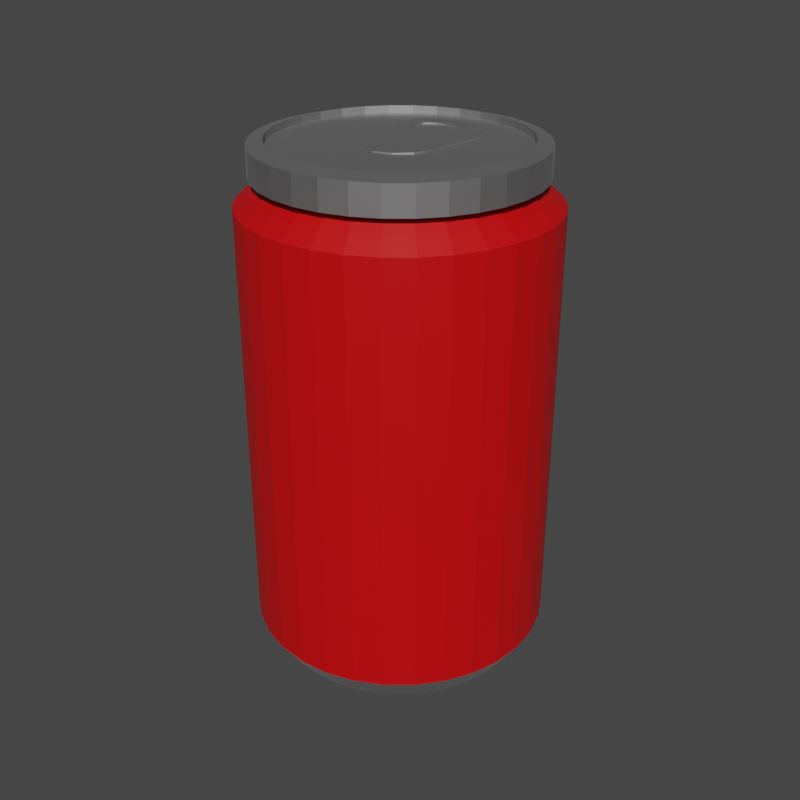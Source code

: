 # Source: can.blend  (saved by Blender 3.3.6; exported with 4.5.12 LTS)
import bpy
from mathutils import Matrix  # noqa: F401  (used for matrix-valued properties, if any)

bpy.ops.wm.read_factory_settings(use_empty=True)
scene = bpy.context.scene
scene.name = 'Scene'

# ---- collections
col_collection = bpy.data.collections.new('Collection'); scene.collection.children.link(col_collection)

# ---- materials (node trees are filled in below, after node groups)
mat_material_001 = bpy.data.materials.new('Material.001')
mat_man = bpy.data.materials.new('man')

# ---- material node trees
mat_material_001.use_nodes = True; mat_material_001.node_tree.nodes.clear()
_N = mat_material_001.node_tree.nodes; _L = mat_material_001.node_tree.links
n0 = _N.new('ShaderNodeOutputMaterial'); n0.name = 'Material Output'; n0.location = (300, 300)
n1 = _N.new('ShaderNodeBsdfPrincipled'); n1.name = 'Principled BSDF'; n1.location = (-75, 291)
n1.distribution = 'GGX'
n1.subsurface_method = 'RANDOM_WALK_SKIN'
n1.inputs[0].default_value = (0.4312, 0.4312, 0.4312, 1.0)
n1.inputs[1].default_value = 0.9909
n1.inputs[2].default_value = 0.5996
n1.inputs[3].default_value = 1.45
n1.inputs[27].default_value = (0.0, 0.0, 0.0, 1.0)
n1.inputs[28].default_value = 1.0
_L.new(n1.outputs[0], n0.inputs[0])
n0.is_active_output = True
mat_man.use_nodes = True; mat_man.node_tree.nodes.clear()
_N = mat_man.node_tree.nodes; _L = mat_man.node_tree.links
n0 = _N.new('ShaderNodeBsdfPrincipled'); n0.name = 'Principled BSDF'; n0.location = (10, 300)
n0.distribution = 'GGX'
n0.subsurface_method = 'RANDOM_WALK_SKIN'
n0.inputs[0].default_value = (0.6152, 0.0, 0.001943, 1.0)
n0.inputs[3].default_value = 1.45
n0.inputs[27].default_value = (0.0, 0.0, 0.0, 1.0)
n0.inputs[28].default_value = 1.0
n1 = _N.new('ShaderNodeOutputMaterial'); n1.name = 'Material Output'; n1.location = (300, 300)
_L.new(n0.outputs[0], n1.inputs[0])
n1.is_active_output = True

# ---- world
world_world = bpy.data.worlds.new('World'); scene.world = world_world
world_world.use_nodes = True; world_world.node_tree.nodes.clear()
_N = world_world.node_tree.nodes; _L = world_world.node_tree.links
n0 = _N.new('ShaderNodeOutputWorld'); n0.name = 'World Output'; n0.location = (300, 300)
n1 = _N.new('ShaderNodeBackground'); n1.name = 'Background'; n1.location = (10, 300)
n1.inputs[0].default_value = (0.05088, 0.05088, 0.05088, 1.0)
_L.new(n1.outputs[0], n0.inputs[0])
n0.is_active_output = True
world_world.color = (0.05088, 0.05088, 0.05088)
world_world.use_sun_shadow = False
world_world.sun_shadow_jitter_overblur = 0.0

# ---- meshes
me_circle = bpy.data.meshes.new('Circle')
me_circle.from_pydata([(-2.009e-10, 0.9658, 0.4948), (-0.1884, 0.9472, 0.4948), (-0.3696, 0.8923, 0.4948), (-0.5366, 0.803, 0.4948), (-0.6829, 0.6829, 0.4948), (-0.803, 0.5366, 0.4948), (-0.8923, 0.3696, 0.4948), (-0.9472, 0.1884, 0.4948), (-0.9658, 4.382e-10, 0.4948), (-0.9472, -0.1884, 0.4948), (-0.8923, -0.3696, 0.4948), (-0.803, -0.5366, 0.4948), (-0.6829, -0.6829, 0.4948), (-0.5366, -0.803, 0.4948), (-0.3696, -0.8923, 0.4948), (-0.1884, -0.9472, 0.4948), (-2.009e-10, -0.9658, 0.4948), (0.1884, -0.9472, 0.4948), (0.3696, -0.8923, 0.4948), (0.5366, -0.803, 0.4948), (0.6829, -0.6829, 0.4948), (0.803, -0.5366, 0.4948), (0.8923, -0.3696, 0.4948), (0.9472, -0.1884, 0.4948), (0.9658, 4.382e-10, 0.4948), (0.9472, 0.1884, 0.4948), (0.8923, 0.3696, 0.4948), (0.803, 0.5366, 0.4948), (0.6829, 0.6829, 0.4948), (0.5366, 0.803, 0.4948), (0.3696, 0.8923, 0.4948), (0.1884, 0.9472, 0.4948), (7.31e-10, 1.124, 0.7243), (-0.2194, 1.103, 0.7243), (-0.4303, 1.039, 0.7243), (-0.6247, 0.9349, 0.7243), (-0.7951, 0.7951, 0.7243), (-0.9349, 0.6247, 0.7243), (-1.039, 0.4303, 0.7243), (-1.103, 0.2194, 0.7243), (-1.124, -1.595e-09, 0.7243), (-1.103, -0.2194, 0.7243), (-1.039, -0.4303, 0.7243), (-0.9349, -0.6247, 0.7243), (-0.7951, -0.7951, 0.7243), (-0.6247, -0.9349, 0.7243), (-0.4303, -1.039, 0.7243), (-0.2194, -1.103, 0.7243), (7.31e-10, -1.124, 0.7243), (0.2194, -1.103, 0.7243), (0.4303, -1.039, 0.7243), (0.6247, -0.9349, 0.7243), (0.7951, -0.7951, 0.7243), (0.9349, -0.6247, 0.7243), (1.039, -0.4303, 0.7243), (1.103, -0.2194, 0.7243), (1.124, -1.595e-09, 0.7243), (1.103, 0.2194, 0.7243), (1.039, 0.4303, 0.7243), (0.9349, 0.6247, 0.7243), (0.7951, 0.7951, 0.7243), (0.6247, 0.9349, 0.7243), (0.4303, 1.039, 0.7243), (0.2194, 1.103, 0.7243), (7.31e-10, 1.124, 3.947), (-0.2194, 1.103, 3.947), (-0.4303, 1.039, 3.947), (-0.6247, 0.9349, 3.947), (-0.7951, 0.7951, 3.947), (-0.9349, 0.6247, 3.947), (-1.039, 0.4303, 3.947), (-1.103, 0.2194, 3.947), (-1.124, -1.595e-09, 3.947), (-1.103, -0.2194, 3.947), (-1.039, -0.4303, 3.947), (-0.9349, -0.6247, 3.947), (-0.7951, -0.7951, 3.947), (-0.6247, -0.9349, 3.947), (-0.4303, -1.039, 3.947), (-0.2194, -1.103, 3.947), (7.31e-10, -1.124, 3.947), (0.2194, -1.103, 3.947), (0.4303, -1.039, 3.947), (0.6247, -0.9349, 3.947), (0.7951, -0.7951, 3.947), (0.9349, -0.6247, 3.947), (1.039, -0.4303, 3.947), (1.103, -0.2194, 3.947), (1.124, -1.595e-09, 3.947), (1.103, 0.2194, 3.947), (1.039, 0.4303, 3.947), (0.9349, 0.6247, 3.947), (0.7951, 0.7951, 3.947), (0.6247, 0.9349, 3.947), (0.4303, 1.039, 3.947), (0.2194, 1.103, 3.947), (1.472e-09, 0.9003, 4.147), (-0.1756, 0.883, 4.147), (-0.3445, 0.8317, 4.147), (-0.5002, 0.7485, 4.147), (-0.6366, 0.6366, 4.147), (-0.7485, 0.5002, 4.147), (-0.8317, 0.3445, 4.147), (-0.883, 0.1756, 4.147), (-0.9003, -1.172e-09, 4.147), (-0.883, -0.1756, 4.147), (-0.8317, -0.3445, 4.147), (-0.7485, -0.5002, 4.147), (-0.6366, -0.6366, 4.147), (-0.5002, -0.7485, 4.147), (-0.3445, -0.8317, 4.147), (-0.1756, -0.883, 4.147), (1.472e-09, -0.9003, 4.147), (0.1756, -0.883, 4.147), (0.3445, -0.8317, 4.147), (0.5002, -0.7485, 4.147), (0.6366, -0.6366, 4.147), (0.7485, -0.5002, 4.147), (0.8317, -0.3445, 4.147), (0.883, -0.1756, 4.147), (0.9003, -1.172e-09, 4.147), (0.883, 0.1756, 4.147), (0.8317, 0.3445, 4.147), (0.7485, 0.5002, 4.147), (0.6366, 0.6366, 4.147), (0.5002, 0.7485, 4.147), (0.3445, 0.8317, 4.147), (0.1756, 0.883, 4.147), (1.633e-09, 1.014, 4.147), (-0.1979, 0.9947, 4.147), (-0.3881, 0.937, 4.147), (-0.5634, 0.8433, 4.147), (-0.7171, 0.7171, 4.147), (-0.8433, 0.5634, 4.147), (-0.937, 0.3881, 4.147), (-0.9947, 0.1979, 4.147), (-1.014, -2.217e-09, 4.147), (-0.9947, -0.1979, 4.147), (-0.937, -0.3881, 4.147), (-0.8433, -0.5634, 4.147), (-0.7171, -0.7171, 4.147), (-0.5634, -0.8433, 4.147), (-0.3881, -0.937, 4.147), (-0.1979, -0.9947, 4.147), (1.633e-09, -1.014, 4.147), (0.1979, -0.9947, 4.147), (0.3881, -0.937, 4.147), (0.5634, -0.8433, 4.147), (0.7171, -0.7171, 4.147), (0.8433, -0.5634, 4.147), (0.937, -0.3881, 4.147), (0.9947, -0.1979, 4.147), (1.014, -2.217e-09, 4.147), (0.9947, 0.1979, 4.147), (0.937, 0.3881, 4.147), (0.8433, 0.5634, 4.147), (0.7171, 0.7171, 4.147), (0.5634, 0.8433, 4.147), (0.3881, 0.937, 4.147), (0.1979, 0.9947, 4.147), (2.368e-09, 0.8998, 4.388), (-0.1755, 0.8825, 4.388), (-0.3443, 0.8313, 4.388), (-0.4999, 0.7481, 4.388), (-0.6362, 0.6362, 4.388), (-0.7481, 0.4999, 4.388), (-0.8313, 0.3443, 4.388), (-0.8825, 0.1755, 4.388), (-0.8998, 1.209e-09, 4.388), (-0.8825, -0.1755, 4.388), (-0.8313, -0.3443, 4.388), (-0.7481, -0.4999, 4.388), (-0.6362, -0.6362, 4.388), (-0.4999, -0.7481, 4.388), (-0.3443, -0.8313, 4.388), (-0.1755, -0.8825, 4.388), (2.368e-09, -0.8998, 4.388), (0.1755, -0.8825, 4.388), (0.3443, -0.8313, 4.388), (0.4999, -0.7481, 4.388), (0.6362, -0.6362, 4.388), (0.7481, -0.4999, 4.388), (0.8313, -0.3443, 4.388), (0.8825, -0.1755, 4.388), (0.8998, 1.209e-09, 4.388), (0.8825, 0.1755, 4.388), (0.8313, 0.3443, 4.388), (0.7481, 0.4999, 4.388), (0.6362, 0.6362, 4.388), (0.4999, 0.7481, 4.388), (0.3443, 0.8313, 4.388), (0.1755, 0.8825, 4.388), (-0.1979, 0.9947, 4.359), (1.633e-09, 1.014, 4.359), (-0.3881, 0.937, 4.359), (-0.5634, 0.8433, 4.359), (-0.7171, 0.7171, 4.359), (-0.8433, 0.5634, 4.359), (-0.937, 0.3881, 4.359), (-0.9947, 0.1979, 4.359), (-1.014, -2.217e-09, 4.359), (-0.9947, -0.1979, 4.359), (-0.937, -0.3881, 4.359), (-0.8433, -0.5634, 4.359), (-0.7171, -0.7171, 4.359), (-0.5634, -0.8433, 4.359), (-0.3881, -0.937, 4.359), (-0.1979, -0.9947, 4.359), (1.633e-09, -1.014, 4.359), (0.1979, -0.9947, 4.359), (0.3881, -0.937, 4.359), (0.5634, -0.8433, 4.359), (0.7171, -0.7171, 4.359), (0.8433, -0.5634, 4.359), (0.937, -0.3881, 4.359), (0.9947, -0.1979, 4.359), (1.014, -2.217e-09, 4.359), (0.9947, 0.1979, 4.359), (0.937, 0.3881, 4.359), (0.8433, 0.5634, 4.359), (0.7171, 0.7171, 4.359), (0.5634, 0.8433, 4.359), (0.3881, 0.937, 4.359), (0.1979, 0.9947, 4.359), (-0.07442, 0.6472, 4.333), (0.0, 0.6545, 4.333), (-0.146, 0.6255, 4.333), (-0.2119, 0.5903, 4.333), (-0.2634, 0.5428, 4.333), (-0.2899, 0.485, 4.333), (-0.2936, 0.4191, 4.333), (-0.2922, 0.3475, 4.333), (-0.2891, 0.2731, 4.333), (-0.2838, 0.1986, 4.333), (-0.281, 0.1271, 4.333), (-0.2773, 0.06112, 4.333), (-0.2746, 0.003315, 4.333), (-0.2674, -0.06639, 4.333), (-0.239, -0.1462, 4.333), (-0.1303, -0.2397, 4.333), (0.0, -0.2786, 4.333), (0.1303, -0.2397, 4.333), (0.239, -0.1462, 4.333), (0.2674, -0.06639, 4.333), (0.2746, 0.003315, 4.333), (0.2773, 0.06112, 4.333), (0.281, 0.1271, 4.333), (0.2838, 0.1986, 4.333), (0.2891, 0.2731, 4.333), (0.2922, 0.3475, 4.333), (0.2936, 0.4191, 4.333), (0.2899, 0.485, 4.333), (0.2634, 0.5428, 4.333), (0.2119, 0.5903, 4.333), (0.146, 0.6255, 4.333), (0.07442, 0.6472, 4.333), (-0.1755, 0.8825, 4.335), (1.407e-08, 0.8998, 4.335), (-0.3443, 0.8313, 4.335), (-0.4999, 0.7481, 4.335), (-0.6362, 0.6362, 4.335), (-0.7481, 0.4999, 4.335), (-0.8313, 0.3443, 4.335), (-0.8825, 0.1755, 4.335), (-0.8998, 1.209e-09, 4.335), (-0.8825, -0.1755, 4.335), (-0.8313, -0.3443, 4.335), (-0.7481, -0.4999, 4.335), (-0.6362, -0.6362, 4.335), (-0.4999, -0.7481, 4.335), (-0.3443, -0.8313, 4.335), (-0.1755, -0.8825, 4.335), (1.407e-08, -0.8998, 4.335), (0.1755, -0.8825, 4.335), (0.3443, -0.8313, 4.335), (0.4999, -0.7481, 4.335), (0.6362, -0.6362, 4.335), (0.7481, -0.4999, 4.335), (0.8313, -0.3443, 4.335), (0.8825, -0.1755, 4.335), (0.8998, 1.209e-09, 4.335), (0.8825, 0.1755, 4.335), (0.8313, 0.3443, 4.335), (0.7481, 0.4999, 4.335), (0.6362, 0.6362, 4.335), (0.4999, 0.7481, 4.335), (0.3443, 0.8313, 4.335), (0.1755, 0.8825, 4.335), (-0.05255, 0.5461, 4.36), (0.0, 0.5479, 4.36), (-0.1031, 0.5338, 4.36), (-0.1468, 0.5131, 4.36), (-0.1713, 0.4968, 4.359), (-0.1797, 0.4905, 4.359), (-0.1919, 0.475, 4.359), (-0.1983, 0.4274, 4.357), (-0.1952, 0.4117, 4.357), (-0.19, 0.3954, 4.357), (-0.1872, 0.3795, 4.356), (-0.1834, 0.3652, 4.356), (-0.1809, 0.3531, 4.356), (-0.1754, 0.3414, 4.355), (-0.1438, 0.3044, 4.354), (-0.0756, 0.2841, 4.354), (0.0, 0.2764, 4.354), (0.0756, 0.2841, 4.354), (0.1438, 0.3044, 4.354), (0.1754, 0.3414, 4.355), (0.1809, 0.3531, 4.356), (0.1834, 0.3652, 4.356), (0.1872, 0.3795, 4.356), (0.19, 0.3954, 4.357), (0.1952, 0.4117, 4.357), (0.1983, 0.4274, 4.357), (0.1919, 0.475, 4.359), (0.1797, 0.4905, 4.359), (0.1713, 0.4968, 4.359), (0.1468, 0.5131, 4.36), (0.1031, 0.5338, 4.36), (0.05255, 0.5461, 4.36), (-0.07442, 0.6471, 4.363), (0.0, 0.6544, 4.363), (-0.146, 0.6254, 4.363), (-0.2119, 0.5901, 4.362), (-0.2634, 0.5427, 4.361), (-0.2899, 0.4849, 4.359), (-0.2936, 0.419, 4.357), (-0.2922, 0.3475, 4.356), (-0.2891, 0.2731, 4.354), (-0.2838, 0.1987, 4.352), (-0.281, 0.1272, 4.35), (-0.2773, 0.06123, 4.349), (-0.2746, 0.003453, 4.347), (-0.2674, -0.06622, 4.346), (-0.239, -0.146, 4.344), (-0.1303, -0.2395, 4.341), (0.0, -0.2783, 4.34), (0.1303, -0.2395, 4.341), (0.239, -0.146, 4.344), (0.2674, -0.06622, 4.346), (0.2746, 0.003453, 4.347), (0.2773, 0.06123, 4.349), (0.281, 0.1272, 4.35), (0.2838, 0.1987, 4.352), (0.2891, 0.2731, 4.354), (0.2922, 0.3475, 4.356), (0.2936, 0.419, 4.357), (0.2899, 0.4849, 4.359), (0.2634, 0.5427, 4.361), (0.2119, 0.5901, 4.362), (0.146, 0.6254, 4.363), (0.07442, 0.6471, 4.363), (-0.05255, 0.5466, 4.348), (-1.286e-08, 0.5484, 4.348), (-0.1031, 0.5343, 4.347), (-0.1468, 0.5135, 4.347), (-0.1713, 0.4973, 4.347), (-0.1797, 0.491, 4.346), (-0.1919, 0.4755, 4.346), (-0.1983, 0.4278, 4.344), (-0.1952, 0.4121, 4.343), (-0.19, 0.3958, 4.342), (-0.1872, 0.3799, 4.341), (-0.1834, 0.3656, 4.339), (-0.1809, 0.3535, 4.338), (-0.1754, 0.3418, 4.338), (-0.1438, 0.3048, 4.337), (-0.0756, 0.2845, 4.336), (-1.286e-08, 0.2767, 4.335), (0.0756, 0.2845, 4.336), (0.1438, 0.3048, 4.337), (0.1754, 0.3418, 4.338), (0.1809, 0.3535, 4.338), (0.1834, 0.3656, 4.339), (0.1872, 0.3799, 4.341), (0.19, 0.3958, 4.342), (0.1952, 0.4121, 4.343), (0.1983, 0.4278, 4.344), (0.1919, 0.4755, 4.346), (0.1797, 0.491, 4.346), (0.1713, 0.4973, 4.347), (0.1468, 0.5135, 4.347), (0.1031, 0.5343, 4.347), (0.05255, 0.5466, 4.348)], [], [(10, 42, 41, 9), (24, 56, 55, 23), (11, 43, 42, 10), (25, 57, 56, 24), (12, 44, 43, 11), (26, 58, 57, 25), (13, 45, 44, 12), (27, 59, 58, 26), (14, 46, 45, 13), (1, 33, 32, 0), (28, 60, 59, 27), (15, 47, 46, 14), (2, 34, 33, 1), (29, 61, 60, 28), (16, 48, 47, 15), (3, 35, 34, 2), (30, 62, 61, 29), (17, 49, 48, 16), (4, 36, 35, 3), (31, 63, 62, 30), (18, 50, 49, 17), (5, 37, 36, 4), (0, 32, 63, 31), (19, 51, 50, 18), (6, 38, 37, 5), (20, 52, 51, 19), (7, 39, 38, 6), (21, 53, 52, 20), (8, 40, 39, 7), (22, 54, 53, 21), (9, 41, 40, 8), (23, 55, 54, 22), (50, 82, 81, 49), (37, 69, 68, 36), (32, 64, 95, 63), (51, 83, 82, 50), (38, 70, 69, 37), (52, 84, 83, 51), (39, 71, 70, 38), (53, 85, 84, 52), (40, 72, 71, 39), (54, 86, 85, 53), (41, 73, 72, 40), (55, 87, 86, 54), (42, 74, 73, 41), (56, 88, 87, 55), (43, 75, 74, 42), (57, 89, 88, 56), (44, 76, 75, 43), (58, 90, 89, 57), (45, 77, 76, 44), (59, 91, 90, 58), (46, 78, 77, 45), (33, 65, 64, 32), (60, 92, 91, 59), (47, 79, 78, 46), (34, 66, 65, 33), (61, 93, 92, 60), (48, 80, 79, 47), (35, 67, 66, 34), (62, 94, 93, 61), (49, 81, 80, 48), (36, 68, 67, 35), (63, 95, 94, 62), (85, 117, 116, 84), (72, 104, 103, 71), (86, 118, 117, 85), (73, 105, 104, 72), (87, 119, 118, 86), (74, 106, 105, 73), (88, 120, 119, 87), (75, 107, 106, 74), (89, 121, 120, 88), (76, 108, 107, 75), (90, 122, 121, 89), (77, 109, 108, 76), (91, 123, 122, 90), (78, 110, 109, 77), (65, 97, 96, 64), (92, 124, 123, 91), (79, 111, 110, 78), (66, 98, 97, 65), (93, 125, 124, 92), (80, 112, 111, 79), (67, 99, 98, 66), (94, 126, 125, 93), (81, 113, 112, 80), (68, 100, 99, 67), (95, 127, 126, 94), (82, 114, 113, 81), (69, 101, 100, 68), (64, 96, 127, 95), (83, 115, 114, 82), (70, 102, 101, 69), (84, 116, 115, 83), (71, 103, 102, 70), (120, 152, 151, 119), (107, 139, 138, 106), (121, 153, 152, 120), (108, 140, 139, 107), (122, 154, 153, 121), (109, 141, 140, 108), (123, 155, 154, 122), (110, 142, 141, 109), (97, 129, 128, 96), (124, 156, 155, 123), (111, 143, 142, 110), (98, 130, 129, 97), (125, 157, 156, 124), (112, 144, 143, 111), (99, 131, 130, 98), (126, 158, 157, 125), (113, 145, 144, 112), (100, 132, 131, 99), (127, 159, 158, 126), (114, 146, 145, 113), (101, 133, 132, 100), (96, 128, 159, 127), (115, 147, 146, 114), (102, 134, 133, 101), (116, 148, 147, 115), (103, 135, 134, 102), (117, 149, 148, 116), (104, 136, 135, 103), (118, 150, 149, 117), (105, 137, 136, 104), (119, 151, 150, 118), (106, 138, 137, 105), (155, 219, 218, 154), (142, 206, 205, 141), (129, 192, 193, 128), (156, 220, 219, 155), (143, 207, 206, 142), (130, 194, 192, 129), (157, 221, 220, 156), (144, 208, 207, 143), (131, 195, 194, 130), (158, 222, 221, 157), (145, 209, 208, 144), (132, 196, 195, 131), (159, 223, 222, 158), (146, 210, 209, 145), (133, 197, 196, 132), (128, 193, 223, 159), (147, 211, 210, 146), (134, 198, 197, 133), (148, 212, 211, 147), (135, 199, 198, 134), (149, 213, 212, 148), (136, 200, 199, 135), (150, 214, 213, 149), (137, 201, 200, 136), (151, 215, 214, 150), (138, 202, 201, 137), (152, 216, 215, 151), (139, 203, 202, 138), (153, 217, 216, 152), (140, 204, 203, 139), (154, 218, 217, 153), (141, 205, 204, 140), (1, 0, 31, 30, 29, 28, 27, 26, 25, 24, 23, 22, 21, 20, 19, 18, 17, 16, 15, 14, 13, 12, 11, 10, 9, 8, 7, 6, 5, 4, 3, 2), (160, 257, 287, 191), (160, 193, 192, 161), (161, 192, 194, 162), (162, 194, 195, 163), (163, 195, 196, 164), (164, 196, 197, 165), (165, 197, 198, 166), (166, 198, 199, 167), (167, 199, 200, 168), (168, 200, 201, 169), (169, 201, 202, 170), (170, 202, 203, 171), (171, 203, 204, 172), (172, 204, 205, 173), (173, 205, 206, 174), (174, 206, 207, 175), (175, 207, 208, 176), (176, 208, 209, 177), (177, 209, 210, 178), (178, 210, 211, 179), (179, 211, 212, 180), (180, 212, 213, 181), (181, 213, 214, 182), (182, 214, 215, 183), (183, 215, 216, 184), (184, 216, 217, 185), (185, 217, 218, 186), (186, 218, 219, 187), (187, 219, 220, 188), (188, 220, 221, 189), (189, 221, 222, 190), (190, 222, 223, 191), (191, 223, 193, 160), (179, 275, 274, 178), (166, 262, 261, 165), (180, 276, 275, 179), (167, 263, 262, 166), (181, 277, 276, 180), (168, 264, 263, 167), (182, 278, 277, 181), (169, 265, 264, 168), (183, 279, 278, 182), (170, 266, 265, 169), (184, 280, 279, 183), (171, 267, 266, 170), (185, 281, 280, 184), (172, 268, 267, 171), (186, 282, 281, 185), (173, 269, 268, 172), (187, 283, 282, 186), (174, 270, 269, 173), (161, 256, 257, 160), (188, 284, 283, 187), (175, 271, 270, 174), (162, 258, 256, 161), (189, 285, 284, 188), (176, 272, 271, 175), (163, 259, 258, 162), (190, 286, 285, 189), (177, 273, 272, 176), (164, 260, 259, 163), (191, 287, 286, 190), (178, 274, 273, 177), (165, 261, 260, 164), (231, 327, 326, 230), (225, 257, 256, 224), (224, 256, 258, 226), (226, 258, 259, 227), (227, 259, 260, 228), (228, 260, 261, 229), (229, 261, 262, 230), (230, 262, 263, 231), (231, 263, 264, 232), (232, 264, 265, 233), (233, 265, 266, 234), (234, 266, 267, 235), (235, 267, 268, 236), (236, 268, 269, 237), (237, 269, 270, 238), (238, 270, 271, 239), (239, 271, 272, 240), (240, 272, 273, 241), (241, 273, 274, 242), (242, 274, 275, 243), (243, 275, 276, 244), (244, 276, 277, 245), (245, 277, 278, 246), (246, 278, 279, 247), (247, 279, 280, 248), (248, 280, 281, 249), (249, 281, 282, 250), (250, 282, 283, 251), (251, 283, 284, 252), (252, 284, 285, 253), (253, 285, 286, 254), (254, 286, 287, 255), (255, 287, 257, 225), (312, 376, 375, 311), (245, 341, 340, 244), (232, 328, 327, 231), (246, 342, 341, 245), (233, 329, 328, 232), (247, 343, 342, 246), (234, 330, 329, 233), (248, 344, 343, 247), (235, 331, 330, 234), (249, 345, 344, 248), (236, 332, 331, 235), (250, 346, 345, 249), (237, 333, 332, 236), (251, 347, 346, 250), (238, 334, 333, 237), (224, 320, 321, 225), (252, 348, 347, 251), (239, 335, 334, 238), (226, 322, 320, 224), (253, 349, 348, 252), (240, 336, 335, 239), (227, 323, 322, 226), (254, 350, 349, 253), (241, 337, 336, 240), (228, 324, 323, 227), (255, 351, 350, 254), (242, 338, 337, 241), (229, 325, 324, 228), (225, 321, 351, 255), (243, 339, 338, 242), (230, 326, 325, 229), (244, 340, 339, 243), (289, 321, 320, 288), (288, 320, 322, 290), (290, 322, 323, 291), (291, 323, 324, 292), (292, 324, 325, 293), (293, 325, 326, 294), (294, 326, 327, 295), (295, 327, 328, 296), (296, 328, 329, 297), (297, 329, 330, 298), (298, 330, 331, 299), (299, 331, 332, 300), (300, 332, 333, 301), (301, 333, 334, 302), (302, 334, 335, 303), (303, 335, 336, 304), (304, 336, 337, 305), (305, 337, 338, 306), (306, 338, 339, 307), (307, 339, 340, 308), (308, 340, 341, 309), (309, 341, 342, 310), (310, 342, 343, 311), (311, 343, 344, 312), (312, 344, 345, 313), (313, 345, 346, 314), (314, 346, 347, 315), (315, 347, 348, 316), (316, 348, 349, 317), (317, 349, 350, 318), (318, 350, 351, 319), (319, 351, 321, 289), (352, 354, 355, 356, 357, 358, 359, 360, 361, 362, 363, 364, 365, 366, 367, 368, 369, 370, 371, 372, 373, 374, 375, 376, 377, 378, 379, 380, 381, 382, 383, 353), (299, 363, 362, 298), (313, 377, 376, 312), (300, 364, 363, 299), (314, 378, 377, 313), (301, 365, 364, 300), (315, 379, 378, 314), (302, 366, 365, 301), (288, 352, 353, 289), (316, 380, 379, 315), (303, 367, 366, 302), (290, 354, 352, 288), (317, 381, 380, 316), (304, 368, 367, 303), (291, 355, 354, 290), (318, 382, 381, 317), (305, 369, 368, 304), (292, 356, 355, 291), (319, 383, 382, 318), (306, 370, 369, 305), (293, 357, 356, 292), (289, 353, 383, 319), (307, 371, 370, 306), (294, 358, 357, 293), (308, 372, 371, 307), (295, 359, 358, 294), (309, 373, 372, 308), (296, 360, 359, 295), (310, 374, 373, 309), (297, 361, 360, 296), (311, 375, 374, 310), (298, 362, 361, 297)])
me_circle.polygons.foreach_set('material_index', [0, 0, 0, 0, 0, 0, 0, 0, 0, 0, 0, 0, 0, 0, 0, 0, 0, 0, 0, 0, 0, 0, 0, 0, 0, 0, 0, 0, 0, 0, 0, 0, 1, 1, 1, 1, 1, 1, 1, 1, 1, 1, 1, 1, 1, 1, 1, 1, 1, 1, 1, 1, 1, 1, 1, 1, 1, 1, 1, 1, 1, 1, 1, 1, 1, 1, 1, 1, 1, 1, 1, 1, 1, 1, 1, 1, 1, 1, 1, 1, 1, 1, 1, 1, 1, 1, 1, 1, 1, 1, 1, 1, 1, 1, 1, 1, 0, 0, 0, 0, 0, 0, 0, 0, 0, 0, 0, 0, 0, 0, 0, 0, 0, 0, 0, 0, 0, 0, 0, 0, 0, 0, 0, 0, 0, 0, 0, 0, 0, 0, 0, 0, 0, 0, 0, 0, 0, 0, 0, 0, 0, 0, 0, 0, 0, 0, 0, 0, 0, 0, 0, 0, 0, 0, 0, 0, 0, 0, 0, 0, 0, 0, 0, 0, 0, 0, 0, 0, 0, 0, 0, 0, 0, 0, 0, 0, 0, 0, 0, 0, 0, 0, 0, 0, 0, 0, 0, 0, 0, 0, 0, 0, 0, 0, 0, 0, 0, 0, 0, 0, 0, 0, 0, 0, 0, 0, 0, 0, 0, 0, 0, 0, 0, 0, 0, 0, 0, 0, 0, 0, 0, 0, 0, 0, 0, 0, 0, 0, 0, 0, 0, 0, 0, 0, 0, 0, 0, 0, 0, 0, 0, 0, 0, 0, 0, 0, 0, 0, 0, 0, 0, 0, 0, 0, 0, 0, 0, 0, 0, 0, 0, 0, 0, 0, 0, 0, 0, 0, 0, 0, 0, 0, 0, 0, 0, 0, 0, 0, 0, 0, 0, 0, 0, 0, 0, 0, 0, 0, 0, 0, 0, 0, 0, 0, 0, 0, 0, 0, 0, 0, 0, 0, 0, 0, 0, 0, 0, 0, 0, 0, 0, 0, 0, 0, 0, 0, 0, 0, 0, 0, 0, 0, 0, 0, 0, 0, 0, 0, 0, 0, 0, 0, 0, 0, 0, 0, 0, 0, 0, 0, 0, 0, 0, 0, 0, 0, 0, 0, 0, 0, 0, 0, 0, 0])
_uv = me_circle.uv_layers.new(name='UVMap')
_uv.uv.foreach_set('vector', [0.2122, 0.5937, 0.2266, 0.5467, 0.2002, 0.5459, 0.1896, 0.5931, 0.416, 0.5928, 0.425, 0.5457, 0.3949, 0.5452, 0.3902, 0.5925, 0.7406, 0.5934, 0.7263, 0.5462, 0.7039, 0.5475, 0.7214, 0.5945, 0.4398, 0.5934, 0.4526, 0.5464, 0.425, 0.5457, 0.416, 0.5928, 0.7632, 0.5925, 0.7525, 0.5452, 0.7263, 0.5462, 0.7406, 0.5934, 0.4605, 0.5942, 0.4768, 0.5473, 0.4526, 0.5464, 0.4398, 0.5934, 0.7883, 0.5919, 0.7817, 0.5445, 0.7525, 0.5452, 0.7632, 0.5925, 0.5138, 0.5929, 0.5026, 0.5456, 0.4768, 0.5466, 0.4916, 0.5937, 0.8149, 0.5916, 0.8127, 0.5441, 0.7817, 0.5445, 0.7883, 0.5919, 0.6671, 0.5935, 0.6811, 0.5464, 0.6544, 0.5455, 0.6442, 0.5927, 0.5386, 0.5923, 0.5315, 0.545, 0.5026, 0.5456, 0.5138, 0.5929, 0.842, 0.5916, 0.8443, 0.5441, 0.8127, 0.5441, 0.8149, 0.5916, 0.6867, 0.5945, 0.7039, 0.5475, 0.6811, 0.5464, 0.6671, 0.5935, 0.5651, 0.592, 0.5623, 0.5446, 0.5315, 0.545, 0.5386, 0.5923, 0.8686, 0.5919, 0.8752, 0.5445, 0.8443, 0.5441, 0.842, 0.5916, 0.03672, 0.5938, 0.02222, 0.5467, 0.0, 0.5478, 0.01763, 0.5946, 0.5922, 0.592, 0.5939, 0.5446, 0.5623, 0.5446, 0.5651, 0.592, 0.8936, 0.5925, 0.9044, 0.5452, 0.8752, 0.5445, 0.8686, 0.5919, 0.0592, 0.5931, 0.04839, 0.546, 0.02222, 0.5467, 0.03672, 0.5938, 0.6189, 0.5922, 0.625, 0.5449, 0.5939, 0.5446, 0.5922, 0.592, 0.9162, 0.5934, 0.9306, 0.5462, 0.9044, 0.5452, 0.8936, 0.5925, 0.08421, 0.5926, 0.07751, 0.5454, 0.04839, 0.546, 0.0592, 0.5931, 0.6442, 0.5927, 0.6544, 0.5455, 0.625, 0.5449, 0.6189, 0.5922, 0.2861, 0.5933, 0.2737, 0.5462, 0.249, 0.5471, 0.2649, 0.5941, 0.1108, 0.5924, 0.1084, 0.5451, 0.07751, 0.5454, 0.08421, 0.5926, 0.3101, 0.5928, 0.3017, 0.5456, 0.2737, 0.5462, 0.2861, 0.5933, 0.1379, 0.5924, 0.14, 0.5451, 0.1084, 0.5451, 0.1108, 0.5924, 0.3362, 0.5924, 0.332, 0.5452, 0.3017, 0.5456, 0.3101, 0.5928, 0.1645, 0.5926, 0.171, 0.5454, 0.14, 0.5451, 0.1379, 0.5924, 0.3632, 0.5923, 0.3635, 0.5451, 0.332, 0.5452, 0.3362, 0.5924, 0.1896, 0.5931, 0.2002, 0.5459, 0.171, 0.5454, 0.1645, 0.5926, 0.3902, 0.5925, 0.3949, 0.5452, 0.3635, 0.5451, 0.3632, 0.5923, 0.9306, 0.5462, 0.9306, 0.06944, 0.9044, 0.06841, 0.9044, 0.5452, 0.07751, 0.5454, 0.07751, 0.0683, 0.04839, 0.06885, 0.04839, 0.546, 0.6544, 0.5455, 0.6544, 0.06853, 0.625, 0.06793, 0.625, 0.5449, 0.2737, 0.5462, 0.2737, 0.06915, 0.249, 0.07006, 0.249, 0.5471, 0.1084, 0.5451, 0.1084, 0.06801, 0.07751, 0.0683, 0.07751, 0.5454, 0.3017, 0.5456, 0.3017, 0.06849, 0.2737, 0.06915, 0.2737, 0.5462, 0.14, 0.5451, 0.14, 0.06801, 0.1084, 0.06801, 0.1084, 0.5451, 0.332, 0.5452, 0.332, 0.06809, 0.3017, 0.06849, 0.3017, 0.5456, 0.171, 0.5454, 0.171, 0.06828, 0.14, 0.06801, 0.14, 0.5451, 0.3635, 0.5451, 0.3635, 0.06797, 0.332, 0.06809, 0.332, 0.5452, 0.2002, 0.5459, 0.2002, 0.06882, 0.171, 0.06828, 0.171, 0.5454, 0.3949, 0.5452, 0.3949, 0.06813, 0.3635, 0.06797, 0.3635, 0.5451, 0.2266, 0.5467, 0.2266, 0.0696, 0.2002, 0.06882, 0.2002, 0.5459, 0.425, 0.5457, 0.425, 0.06856, 0.3949, 0.06813, 0.3949, 0.5452, 0.249, 0.5477, 0.249, 0.07061, 0.2266, 0.0696, 0.2266, 0.5467, 0.4526, 0.5464, 0.4526, 0.06926, 0.425, 0.06856, 0.425, 0.5457, 0.7525, 0.5452, 0.7525, 0.0684, 0.7263, 0.06942, 0.7263, 0.5462, 0.4768, 0.5473, 0.4768, 0.07019, 0.4526, 0.06926, 0.4526, 0.5464, 0.7817, 0.5445, 0.7817, 0.0677, 0.7525, 0.0684, 0.7525, 0.5452, 0.5026, 0.5456, 0.5026, 0.06871, 0.4768, 0.06965, 0.4768, 0.5466, 0.8127, 0.5441, 0.8127, 0.06734, 0.7817, 0.0677, 0.7817, 0.5445, 0.6811, 0.5464, 0.6811, 0.06941, 0.6544, 0.06853, 0.6544, 0.5455, 0.5315, 0.545, 0.5315, 0.06804, 0.5026, 0.06871, 0.5026, 0.5456, 0.8443, 0.5441, 0.8443, 0.06734, 0.8127, 0.06734, 0.8127, 0.5441, 0.7039, 0.5475, 0.7039, 0.07055, 0.6811, 0.06941, 0.6811, 0.5464, 0.5623, 0.5446, 0.5623, 0.06769, 0.5315, 0.06804, 0.5315, 0.545, 0.8752, 0.5445, 0.8752, 0.06771, 0.8443, 0.06734, 0.8443, 0.5441, 0.02222, 0.5467, 0.02222, 0.06965, 0.0, 0.07066, 0.0, 0.5478, 0.5939, 0.5446, 0.5939, 0.06765, 0.5623, 0.06769, 0.5623, 0.5446, 0.9044, 0.5452, 0.9044, 0.06841, 0.8752, 0.06771, 0.8752, 0.5445, 0.04839, 0.546, 0.04839, 0.06885, 0.02222, 0.06965, 0.02222, 0.5467, 0.625, 0.5449, 0.625, 0.06793, 0.5939, 0.06765, 0.5939, 0.5446, 0.332, 0.06809, 0.3406, 8.678e-05, 0.3191, 0.000371, 0.3017, 0.06849, 0.171, 0.06828, 0.1576, 0.0001922, 0.1356, 0.0, 0.14, 0.06801, 0.3635, 0.06797, 0.3629, 0.0, 0.3406, 8.678e-05, 0.332, 0.06809, 0.2002, 0.06882, 0.1783, 0.0005741, 0.1576, 0.0001922, 0.171, 0.06828, 0.3949, 0.06813, 0.3851, 0.0001135, 0.3629, 0.0, 0.3635, 0.06797, 0.2266, 0.0696, 0.197, 0.001131, 0.1783, 0.0005741, 0.2002, 0.06882, 0.425, 0.06856, 0.4064, 0.0004234, 0.3851, 0.0001135, 0.3949, 0.06813, 0.249, 0.07061, 0.2128, 0.001841, 0.197, 0.001131, 0.2266, 0.0696, 0.4526, 0.06926, 0.426, 0.000917, 0.4064, 0.0004234, 0.425, 0.06856, 0.7525, 0.0684, 0.7746, 0.000751, 0.756, 0.001474, 0.7263, 0.06942, 0.4768, 0.07019, 0.4431, 0.001576, 0.426, 0.000917, 0.4526, 0.06926, 0.7817, 0.0677, 0.7953, 0.0002527, 0.7746, 0.000751, 0.7525, 0.0684, 0.5026, 0.06871, 0.5257, 0.000751, 0.5074, 0.001421, 0.4768, 0.06965, 0.8127, 0.06734, 0.8172, 0.0, 0.7953, 0.0002527, 0.7817, 0.0677, 0.6811, 0.06941, 0.6521, 0.00125, 0.6332, 0.0006237, 0.6544, 0.06853, 0.5315, 0.06804, 0.5462, 0.0002799, 0.5257, 0.000751, 0.5026, 0.06871, 0.8443, 0.06734, 0.8396, 1.907e-06, 0.8172, 0.0, 0.8127, 0.06734, 0.7039, 0.07055, 0.6683, 0.002057, 0.6521, 0.00125, 0.6811, 0.06941, 0.5623, 0.06769, 0.568, 2.623e-05, 0.5462, 0.0002799, 0.5315, 0.06804, 0.8752, 0.06771, 0.8615, 0.0002584, 0.8396, 1.907e-06, 0.8443, 0.06734, 0.02222, 0.06965, 0.05218, 0.001161, 0.03643, 0.001878, 0.0, 0.07066, 0.5939, 0.06765, 0.5904, 0.0, 0.568, 2.623e-05, 0.5623, 0.06769, 0.9044, 0.06841, 0.8822, 0.0007596, 0.8615, 0.0002584, 0.8752, 0.06771, 0.04839, 0.06885, 0.07072, 0.0005965, 0.05218, 0.001161, 0.02222, 0.06965, 0.625, 0.06793, 0.6124, 0.0002017, 0.5904, 0.0, 0.5939, 0.06765, 0.9306, 0.06944, 0.9008, 0.001486, 0.8822, 0.0007596, 0.9044, 0.06841, 0.07751, 0.0683, 0.09135, 0.000206, 0.07072, 0.0005965, 0.04839, 0.06885, 0.6544, 0.06853, 0.6332, 0.0006237, 0.6124, 0.0002017, 0.625, 0.06793, 0.2737, 0.06915, 0.2992, 0.0008411, 0.2818, 0.00148, 0.249, 0.07006, 0.1084, 0.06801, 0.1133, 4.768e-06, 0.09135, 0.000206, 0.07751, 0.0683, 0.3017, 0.06849, 0.3191, 0.000371, 0.2992, 0.0008411, 0.2737, 0.06915, 0.14, 0.06801, 0.1356, 0.0, 0.1133, 4.768e-06, 0.1084, 0.06801, 0.3923, 0.8364, 0.3909, 0.8509, 0.4161, 0.8509, 0.4147, 0.8364, 0.4759, 0.6346, 0.4852, 0.6232, 0.4642, 0.6092, 0.4573, 0.6222, 0.3704, 0.832, 0.3661, 0.846, 0.3909, 0.8509, 0.3923, 0.8364, 0.4917, 0.6504, 0.5031, 0.6411, 0.4852, 0.6232, 0.4759, 0.6346, 0.3497, 0.8234, 0.3428, 0.8364, 0.3661, 0.846, 0.3704, 0.832, 0.5041, 0.669, 0.5171, 0.6621, 0.5031, 0.6411, 0.4917, 0.6504, 0.3311, 0.811, 0.3218, 0.8223, 0.3428, 0.8364, 0.3497, 0.8234, 0.5127, 0.6897, 0.5267, 0.6854, 0.5171, 0.6621, 0.5041, 0.669, 0.2943, 0.6897, 0.2803, 0.6854, 0.2753, 0.7102, 0.2899, 0.7116, 0.3153, 0.7952, 0.304, 0.8045, 0.3218, 0.8223, 0.3311, 0.811, 0.5171, 0.7116, 0.5317, 0.7102, 0.5267, 0.6854, 0.5127, 0.6897, 0.3029, 0.669, 0.2899, 0.6621, 0.2803, 0.6854, 0.2943, 0.6897, 0.3029, 0.7766, 0.2899, 0.7835, 0.304, 0.8045, 0.3153, 0.7952, 0.5171, 0.734, 0.5317, 0.7354, 0.5317, 0.7102, 0.5171, 0.7116, 0.3153, 0.6504, 0.304, 0.6411, 0.2899, 0.6621, 0.3029, 0.669, 0.2943, 0.7559, 0.2803, 0.7602, 0.2899, 0.7835, 0.3029, 0.7766, 0.5127, 0.7559, 0.5267, 0.7602, 0.5317, 0.7354, 0.5171, 0.734, 0.3311, 0.6346, 0.3218, 0.6232, 0.304, 0.6411, 0.3153, 0.6504, 0.2899, 0.734, 0.2753, 0.7354, 0.2803, 0.7602, 0.2943, 0.7559, 0.5041, 0.7766, 0.5171, 0.7835, 0.5267, 0.7602, 0.5127, 0.7559, 0.3497, 0.6222, 0.3428, 0.6092, 0.3218, 0.6232, 0.3311, 0.6346, 0.2899, 0.7116, 0.2753, 0.7102, 0.2753, 0.7354, 0.2899, 0.734, 0.4917, 0.7952, 0.5031, 0.8045, 0.5171, 0.7835, 0.5041, 0.7766, 0.3704, 0.6136, 0.3661, 0.5996, 0.3428, 0.6092, 0.3497, 0.6222, 0.4759, 0.811, 0.4852, 0.8223, 0.5031, 0.8045, 0.4917, 0.7952, 0.3923, 0.6092, 0.3909, 0.5946, 0.3661, 0.5996, 0.3704, 0.6136, 0.4573, 0.8234, 0.4642, 0.8364, 0.4852, 0.8223, 0.4759, 0.811, 0.4147, 0.6092, 0.4161, 0.5946, 0.3909, 0.5946, 0.3923, 0.6092, 0.4366, 0.832, 0.4409, 0.846, 0.4642, 0.8364, 0.4573, 0.8234, 0.4366, 0.6136, 0.4409, 0.5996, 0.4161, 0.5946, 0.4147, 0.6092, 0.4147, 0.8364, 0.4161, 0.8509, 0.4409, 0.846, 0.4366, 0.832, 0.4573, 0.6222, 0.4642, 0.6092, 0.4409, 0.5996, 0.4366, 0.6136, 0.9664, 0.36, 0.9317, 0.3602, 0.9326, 0.3808, 0.9672, 0.3807, 0.8737, 0.8758, 0.9083, 0.8758, 0.9081, 0.851, 0.8735, 0.851, 0.9664, 0.2174, 0.9317, 0.2175, 0.9311, 0.2388, 0.9657, 0.2387, 0.9657, 0.3369, 0.9311, 0.3371, 0.9317, 0.3602, 0.9664, 0.36, 0.8737, 0.901, 0.9083, 0.901, 0.9083, 0.8758, 0.8737, 0.8758, 0.9672, 0.1991, 0.9326, 0.1992, 0.9317, 0.2175, 0.9664, 0.2174, 0.9654, 0.3123, 0.9307, 0.3124, 0.9311, 0.3371, 0.9657, 0.3369, 0.8735, 0.9258, 0.9081, 0.9258, 0.9083, 0.901, 0.8737, 0.901, 0.9665, 0.1813, 0.9319, 0.1813, 0.9327, 0.1991, 0.9673, 0.1991, 0.9652, 0.2871, 0.9306, 0.2872, 0.9307, 0.3124, 0.9654, 0.3123, 0.8729, 0.9491, 0.9075, 0.9491, 0.9081, 0.9258, 0.8735, 0.9258, 0.9659, 0.1604, 0.9313, 0.1604, 0.9319, 0.1813, 0.9665, 0.1813, 0.9654, 0.2622, 0.9307, 0.2623, 0.9306, 0.2872, 0.9652, 0.2871, 0.8721, 0.9701, 0.9067, 0.9701, 0.9075, 0.9491, 0.8729, 0.9491, 0.9655, 0.1371, 0.9308, 0.1371, 0.9313, 0.1604, 0.9659, 0.1604, 0.9657, 0.2387, 0.9311, 0.2388, 0.9307, 0.2623, 0.9654, 0.2622, 0.9662, 0.5432, 0.9316, 0.5432, 0.9323, 0.563, 0.967, 0.5629, 0.9652, 0.1124, 0.9306, 0.1124, 0.9308, 0.1371, 0.9655, 0.1371, 0.9657, 0.5208, 0.9311, 0.5208, 0.9316, 0.5432, 0.9662, 0.5432, 0.9652, 0.08715, 0.9306, 0.08714, 0.9306, 0.1124, 0.9652, 0.1124, 0.9654, 0.4966, 0.9307, 0.4966, 0.9311, 0.5208, 0.9657, 0.5208, 0.9655, 0.06236, 0.9308, 0.06236, 0.9306, 0.08714, 0.9652, 0.08715, 0.9652, 0.4714, 0.9306, 0.4714, 0.9307, 0.4966, 0.9654, 0.4966, 0.9659, 0.039, 0.9313, 0.03899, 0.9308, 0.06236, 0.9655, 0.06236, 0.9654, 0.4463, 0.9307, 0.4463, 0.9306, 0.4714, 0.9652, 0.4714, 0.9665, 0.01794, 0.9319, 0.01793, 0.9313, 0.03899, 0.9659, 0.039, 0.9657, 0.4223, 0.9311, 0.4223, 0.9307, 0.4463, 0.9654, 0.4463, 0.9673, 7.272e-06, 0.9327, 0.0, 0.9319, 0.01793, 0.9665, 0.01794, 0.9662, 0.4001, 0.9316, 0.4002, 0.9311, 0.4223, 0.9657, 0.4223, 0.8729, 0.8277, 0.9075, 0.8277, 0.9067, 0.8067, 0.8721, 0.8067, 0.967, 0.3808, 0.9323, 0.3809, 0.9316, 0.4002, 0.9662, 0.4001, 0.8735, 0.851, 0.9081, 0.851, 0.9075, 0.8277, 0.8729, 0.8277, 0.005291, 0.6921, 0.0, 0.7187, 0.0, 0.7459, 0.005291, 0.7725, 0.01567, 0.7975, 0.03074, 0.8201, 0.04991, 0.8392, 0.07246, 0.8543, 0.09752, 0.8647, 0.1241, 0.87, 0.1512, 0.87, 0.1778, 0.8647, 0.2029, 0.8543, 0.2254, 0.8392, 0.2446, 0.8201, 0.2597, 0.7975, 0.2701, 0.7725, 0.2753, 0.7459, 0.2753, 0.7187, 0.2701, 0.6921, 0.2597, 0.6671, 0.2446, 0.6445, 0.2254, 0.6254, 0.2029, 0.6103, 0.1778, 0.5999, 0.1512, 0.5946, 0.1241, 0.5946, 0.09752, 0.5999, 0.07246, 0.6103, 0.04991, 0.6254, 0.03074, 0.6445, 0.01567, 0.6671, 0.9454, 0.8433, 0.9374, 0.8433, 0.9372, 0.8638, 0.9452, 0.8638, 0.7658, 0.7332, 0.788, 0.7354, 0.788, 0.7102, 0.7658, 0.7123, 0.7658, 0.7123, 0.788, 0.7102, 0.783, 0.6854, 0.7618, 0.6919, 0.7618, 0.6919, 0.783, 0.6854, 0.7734, 0.6621, 0.7538, 0.6726, 0.7538, 0.6726, 0.7734, 0.6621, 0.7594, 0.6411, 0.7422, 0.6552, 0.7422, 0.6552, 0.7594, 0.6411, 0.7415, 0.6232, 0.7274, 0.6404, 0.7274, 0.6404, 0.7415, 0.6232, 0.7205, 0.6092, 0.71, 0.6288, 0.71, 0.6288, 0.7205, 0.6092, 0.6972, 0.5996, 0.6907, 0.6208, 0.6907, 0.6208, 0.6972, 0.5996, 0.6724, 0.5946, 0.6703, 0.6168, 0.6703, 0.6168, 0.6724, 0.5946, 0.6472, 0.5946, 0.6494, 0.6168, 0.6494, 0.6168, 0.6472, 0.5946, 0.6224, 0.5996, 0.6289, 0.6208, 0.6289, 0.6208, 0.6224, 0.5996, 0.5991, 0.6092, 0.6096, 0.6288, 0.6096, 0.6288, 0.5991, 0.6092, 0.5781, 0.6232, 0.5922, 0.6404, 0.5922, 0.6404, 0.5781, 0.6232, 0.5603, 0.6411, 0.5775, 0.6552, 0.5775, 0.6552, 0.5603, 0.6411, 0.5463, 0.6621, 0.5659, 0.6726, 0.5659, 0.6726, 0.5463, 0.6621, 0.5366, 0.6854, 0.5579, 0.6919, 0.5579, 0.6919, 0.5366, 0.6854, 0.5317, 0.7102, 0.5538, 0.7123, 0.5538, 0.7123, 0.5317, 0.7102, 0.5317, 0.7354, 0.5538, 0.7332, 0.5538, 0.7332, 0.5317, 0.7354, 0.5366, 0.7602, 0.5579, 0.7537, 0.5579, 0.7537, 0.5366, 0.7602, 0.5463, 0.7835, 0.5659, 0.773, 0.5659, 0.773, 0.5463, 0.7835, 0.5603, 0.8045, 0.5775, 0.7904, 0.5775, 0.7904, 0.5603, 0.8045, 0.5781, 0.8223, 0.5922, 0.8051, 0.5922, 0.8051, 0.5781, 0.8223, 0.5991, 0.8364, 0.6096, 0.8167, 0.6096, 0.8167, 0.5991, 0.8364, 0.6224, 0.846, 0.6289, 0.8247, 0.6289, 0.8247, 0.6224, 0.846, 0.6472, 0.8509, 0.6494, 0.8288, 0.6494, 0.8288, 0.6472, 0.8509, 0.6724, 0.8509, 0.6703, 0.8288, 0.6703, 0.8288, 0.6724, 0.8509, 0.6972, 0.846, 0.6907, 0.8247, 0.6907, 0.8247, 0.6972, 0.846, 0.7205, 0.8364, 0.71, 0.8167, 0.71, 0.8167, 0.7205, 0.8364, 0.7415, 0.8223, 0.7274, 0.8051, 0.7274, 0.8051, 0.7415, 0.8223, 0.7594, 0.8045, 0.7422, 0.7904, 0.7422, 0.7904, 0.7594, 0.8045, 0.7734, 0.7835, 0.7538, 0.773, 0.7538, 0.773, 0.7734, 0.7835, 0.783, 0.7602, 0.7618, 0.7537, 0.7618, 0.7537, 0.783, 0.7602, 0.788, 0.7354, 0.7658, 0.7332, 0.909, 0.8214, 0.917, 0.8214, 0.9164, 0.8067, 0.9083, 0.8067, 0.9358, 0.8816, 0.9277, 0.8816, 0.9278, 0.9024, 0.9359, 0.9024, 0.9095, 0.8387, 0.9176, 0.8387, 0.917, 0.8214, 0.909, 0.8214, 0.9359, 0.8608, 0.9278, 0.8608, 0.9277, 0.8816, 0.9358, 0.8816, 0.9099, 0.8579, 0.9179, 0.8579, 0.9176, 0.8387, 0.9095, 0.8387, 0.9361, 0.8409, 0.9281, 0.8409, 0.9278, 0.8608, 0.9359, 0.8608, 0.9101, 0.8784, 0.9181, 0.8784, 0.9179, 0.8579, 0.9099, 0.8579, 0.9366, 0.8226, 0.9286, 0.8226, 0.9281, 0.8409, 0.9361, 0.8409, 0.9101, 0.8993, 0.9181, 0.8993, 0.9181, 0.8784, 0.9101, 0.8784, 0.9372, 0.8067, 0.9292, 0.8067, 0.9286, 0.8226, 0.9366, 0.8226, 0.9099, 0.9198, 0.9179, 0.9198, 0.9181, 0.8993, 0.9101, 0.8993, 0.9271, 0.9398, 0.919, 0.9398, 0.9197, 0.9569, 0.9277, 0.9569, 0.9095, 0.9391, 0.9176, 0.9391, 0.9179, 0.9198, 0.9099, 0.9198, 0.9265, 0.9207, 0.9185, 0.9207, 0.919, 0.9398, 0.9271, 0.9398, 0.909, 0.9565, 0.917, 0.9565, 0.9176, 0.9391, 0.9095, 0.9391, 0.9262, 0.9003, 0.9182, 0.9003, 0.9185, 0.9207, 0.9265, 0.9207, 0.9083, 0.9714, 0.9164, 0.9714, 0.917, 0.9565, 0.909, 0.9565, 0.9261, 0.8794, 0.9181, 0.8795, 0.9182, 0.9003, 0.9262, 0.9003, 0.9459, 0.824, 0.9379, 0.824, 0.9374, 0.8433, 0.9454, 0.8433, 0.9459, 0.9244, 0.9379, 0.9244, 0.9386, 0.9418, 0.9466, 0.9418, 0.9262, 0.8589, 0.9182, 0.8589, 0.9181, 0.8795, 0.9261, 0.8794, 0.9466, 0.8067, 0.9386, 0.8067, 0.9379, 0.824, 0.9459, 0.824, 0.9454, 0.9051, 0.9374, 0.9051, 0.9379, 0.9244, 0.9459, 0.9244, 0.9265, 0.8394, 0.9185, 0.8394, 0.9182, 0.8589, 0.9262, 0.8589, 0.9366, 0.941, 0.9286, 0.941, 0.9292, 0.9573, 0.9372, 0.9573, 0.9452, 0.8847, 0.9372, 0.8847, 0.9374, 0.9051, 0.9454, 0.9051, 0.9271, 0.8218, 0.919, 0.8218, 0.9185, 0.8394, 0.9265, 0.8394, 0.9361, 0.9224, 0.9281, 0.9225, 0.9286, 0.941, 0.9366, 0.941, 0.9452, 0.8638, 0.9372, 0.8638, 0.9372, 0.8847, 0.9452, 0.8847, 0.9277, 0.8067, 0.9197, 0.8067, 0.919, 0.8218, 0.9271, 0.8218, 0.9359, 0.9024, 0.9278, 0.9024, 0.9281, 0.9225, 0.9361, 0.9224, 0.9505, 0.8723, 0.9472, 0.8723, 0.9469, 0.882, 0.9504, 0.882, 0.9873, 0.7098, 1.0, 0.7111, 1.0, 0.6902, 0.9873, 0.6991, 0.9873, 0.6991, 1.0, 0.6902, 0.9959, 0.6697, 0.9852, 0.6886, 0.9852, 0.6886, 0.9959, 0.6697, 0.9879, 0.6504, 0.9811, 0.6787, 0.9811, 0.6787, 0.9879, 0.6504, 0.9763, 0.6331, 0.9751, 0.6707, 0.9751, 0.6707, 0.9763, 0.6331, 0.9616, 0.6183, 0.9672, 0.6661, 0.9672, 0.6661, 0.9616, 0.6183, 0.9442, 0.6067, 0.9578, 0.6647, 0.9578, 0.6647, 0.9442, 0.6067, 0.9249, 0.5987, 0.9476, 0.6639, 0.9476, 0.6639, 0.9249, 0.5987, 0.9044, 0.5946, 0.937, 0.6633, 0.937, 0.6633, 0.9044, 0.5946, 0.8835, 0.5946, 0.9263, 0.663, 0.9263, 0.663, 0.8835, 0.5946, 0.8631, 0.5987, 0.916, 0.6624, 0.916, 0.6624, 0.8631, 0.5987, 0.8438, 0.6067, 0.9066, 0.662, 0.9066, 0.662, 0.8438, 0.6067, 0.8264, 0.6183, 0.8983, 0.6616, 0.8983, 0.6616, 0.8264, 0.6183, 0.8116, 0.6331, 0.8883, 0.6616, 0.8883, 0.6616, 0.8116, 0.6331, 0.8, 0.6504, 0.8765, 0.6645, 0.8765, 0.6645, 0.8, 0.6504, 0.792, 0.6697, 0.8616, 0.6787, 0.8616, 0.6787, 0.792, 0.6697, 0.788, 0.6902, 0.8543, 0.6967, 0.8543, 0.6967, 0.788, 0.6902, 0.788, 0.7111, 0.858, 0.7159, 0.858, 0.7159, 0.788, 0.7111, 0.792, 0.7316, 0.8698, 0.7327, 0.8698, 0.7327, 0.792, 0.7316, 0.8, 0.7509, 0.8808, 0.7378, 0.8808, 0.7378, 0.8, 0.7509, 0.8116, 0.7682, 0.8906, 0.7398, 0.8906, 0.7398, 0.8116, 0.7682, 0.8264, 0.783, 0.8988, 0.741, 0.8988, 0.741, 0.8264, 0.783, 0.8438, 0.7946, 0.9082, 0.7425, 0.9082, 0.7425, 0.8438, 0.7946, 0.8631, 0.8026, 0.9183, 0.7439, 0.9183, 0.7439, 0.8631, 0.8026, 0.8835, 0.8067, 0.9289, 0.7457, 0.9289, 0.7457, 0.8835, 0.8067, 0.9044, 0.8067, 0.9394, 0.7472, 0.9394, 0.7472, 0.9044, 0.8067, 0.9249, 0.8026, 0.9496, 0.7484, 0.9496, 0.7484, 0.9249, 0.8026, 0.9442, 0.7946, 0.9591, 0.7488, 0.9591, 0.7488, 0.9442, 0.7946, 0.9616, 0.783, 0.9677, 0.7458, 0.9677, 0.7458, 0.9616, 0.783, 0.9763, 0.7682, 0.9751, 0.7391, 0.9751, 0.7391, 0.9763, 0.7682, 0.9879, 0.7509, 0.9811, 0.7302, 0.9811, 0.7302, 0.9879, 0.7509, 0.9959, 0.7316, 0.9852, 0.7203, 0.9852, 0.7203, 0.9959, 0.7316, 1.0, 0.7111, 0.9873, 0.7098, 0.3311, 0.8595, 0.3291, 0.8595, 0.329, 0.862, 0.3311, 0.862, 0.9524, 0.8546, 0.9546, 0.8546, 0.9545, 0.8468, 0.9525, 0.8468, 0.9505, 0.8622, 0.9476, 0.8622, 0.9472, 0.8723, 0.9505, 0.8723, 0.9522, 0.8635, 0.9546, 0.8635, 0.9546, 0.8546, 0.9524, 0.8546, 0.9506, 0.8522, 0.9479, 0.8522, 0.9476, 0.8622, 0.9505, 0.8622, 0.952, 0.873, 0.9547, 0.8731, 0.9546, 0.8635, 0.9522, 0.8635, 0.9507, 0.8425, 0.9483, 0.8425, 0.9479, 0.8522, 0.9506, 0.8522, 0.9518, 0.8831, 0.9548, 0.8831, 0.9547, 0.8731, 0.952, 0.873, 0.9508, 0.8336, 0.9486, 0.8336, 0.9483, 0.8425, 0.9507, 0.8425, 0.9516, 0.8931, 0.9548, 0.8931, 0.9548, 0.8831, 0.9518, 0.8831, 0.9508, 0.8257, 0.9488, 0.8258, 0.9486, 0.8336, 0.9508, 0.8336, 0.9514, 0.9026, 0.9549, 0.9026, 0.9548, 0.8931, 0.9516, 0.8931, 0.9509, 0.8165, 0.9492, 0.8165, 0.9488, 0.8258, 0.9508, 0.8257, 0.9512, 0.9111, 0.9549, 0.9111, 0.9549, 0.9026, 0.9514, 0.9026, 0.9512, 0.8067, 0.9497, 0.8067, 0.9492, 0.8165, 0.9509, 0.8165, 0.3189, 0.8587, 0.3146, 0.8587, 0.3143, 0.8678, 0.3186, 0.8677, 0.3188, 0.9086, 0.3149, 0.9087, 0.3155, 0.9158, 0.3192, 0.9157, 0.3235, 0.8867, 0.3224, 0.8867, 0.3226, 0.9055, 0.3241, 0.9055, 0.3192, 0.8509, 0.315, 0.851, 0.3146, 0.8587, 0.3189, 0.8587, 0.3186, 0.899, 0.3145, 0.899, 0.3149, 0.9087, 0.3188, 0.9086, 0.3235, 0.8672, 0.3225, 0.8672, 0.3224, 0.8867, 0.3235, 0.8867, 0.9508, 0.9089, 0.9467, 0.9089, 0.947, 0.9164, 0.9512, 0.9164, 0.3185, 0.8883, 0.3143, 0.8883, 0.3145, 0.899, 0.3186, 0.899, 0.3241, 0.8509, 0.3229, 0.851, 0.3225, 0.8672, 0.3235, 0.8672, 0.9505, 0.9002, 0.9466, 0.9003, 0.9467, 0.9089, 0.9508, 0.9089, 0.3185, 0.8777, 0.3143, 0.8778, 0.3143, 0.8883, 0.3185, 0.8883, 0.9528, 0.8251, 0.9543, 0.8252, 0.9536, 0.8067, 0.9524, 0.8067, 0.9504, 0.8912, 0.9467, 0.8912, 0.9466, 0.9003, 0.9505, 0.9002, 0.3186, 0.8677, 0.3143, 0.8678, 0.3143, 0.8778, 0.3185, 0.8777, 0.9527, 0.8372, 0.9545, 0.8373, 0.9543, 0.8252, 0.9528, 0.8251, 0.9504, 0.882, 0.9469, 0.882, 0.9467, 0.8912, 0.9504, 0.8912, 0.9525, 0.8468, 0.9545, 0.8468, 0.9545, 0.8373, 0.9527, 0.8372, 0.8297, 0.8219, 0.8294, 0.8067, 0.8187, 0.8079, 0.8221, 0.8223, 0.8221, 0.8223, 0.8187, 0.8079, 0.8085, 0.8112, 0.8149, 0.8242, 0.8149, 0.8242, 0.8085, 0.8112, 0.7992, 0.8165, 0.8087, 0.8273, 0.8087, 0.8273, 0.7992, 0.8165, 0.792, 0.8234, 0.8053, 0.8297, 0.8053, 0.8297, 0.792, 0.8234, 0.7883, 0.8317, 0.8041, 0.8306, 0.8041, 0.8306, 0.7883, 0.8317, 0.788, 0.8412, 0.8024, 0.8329, 0.8024, 0.8329, 0.788, 0.8412, 0.7884, 0.8514, 0.8016, 0.8397, 0.8016, 0.8397, 0.7884, 0.8514, 0.789, 0.8621, 0.8021, 0.842, 0.8021, 0.842, 0.789, 0.8621, 0.79, 0.8727, 0.8029, 0.8443, 0.8029, 0.8443, 0.79, 0.8727, 0.7906, 0.883, 0.8033, 0.8466, 0.8033, 0.8466, 0.7906, 0.883, 0.7913, 0.8924, 0.8039, 0.8486, 0.8039, 0.8486, 0.7913, 0.8924, 0.7919, 0.9007, 0.8043, 0.8503, 0.8043, 0.8503, 0.7919, 0.9007, 0.7931, 0.9106, 0.8051, 0.852, 0.8051, 0.852, 0.7931, 0.9106, 0.7974, 0.922, 0.8097, 0.8572, 0.8097, 0.8572, 0.7974, 0.922, 0.8132, 0.9351, 0.8196, 0.8599, 0.8196, 0.8599, 0.8132, 0.9351, 0.832, 0.9403, 0.8304, 0.8608, 0.8304, 0.8608, 0.832, 0.9403, 0.8505, 0.9343, 0.8412, 0.8595, 0.8412, 0.8595, 0.8505, 0.9343, 0.8658, 0.9206, 0.8509, 0.8564, 0.8509, 0.8564, 0.8658, 0.9206, 0.8697, 0.9091, 0.8554, 0.851, 0.8554, 0.851, 0.8697, 0.9091, 0.8705, 0.8991, 0.8561, 0.8493, 0.8561, 0.8493, 0.8705, 0.8991, 0.8707, 0.8909, 0.8564, 0.8476, 0.8564, 0.8476, 0.8707, 0.8909, 0.8711, 0.8814, 0.8569, 0.8455, 0.8569, 0.8455, 0.8711, 0.8814, 0.8713, 0.8711, 0.8573, 0.8432, 0.8573, 0.8432, 0.8713, 0.8711, 0.8718, 0.8605, 0.858, 0.8409, 0.858, 0.8409, 0.8718, 0.8605, 0.8721, 0.8498, 0.8584, 0.8386, 0.8584, 0.8386, 0.8721, 0.8498, 0.8721, 0.8396, 0.8573, 0.8318, 0.8573, 0.8318, 0.8721, 0.8396, 0.8714, 0.8301, 0.8556, 0.8296, 0.8556, 0.8296, 0.8714, 0.8301, 0.8674, 0.8219, 0.8543, 0.8288, 0.8543, 0.8288, 0.8674, 0.8219, 0.8599, 0.8153, 0.8508, 0.8265, 0.8508, 0.8265, 0.8599, 0.8153, 0.8504, 0.8104, 0.8445, 0.8236, 0.8445, 0.8236, 0.8504, 0.8104, 0.84, 0.8075, 0.8372, 0.822, 0.8372, 0.822, 0.84, 0.8075, 0.8294, 0.8067, 0.8297, 0.8219, 0.3137, 0.8712, 0.3117, 0.8641, 0.3085, 0.8579, 0.3061, 0.8545, 0.3052, 0.8533, 0.3029, 0.8516, 0.296, 0.8509, 0.2938, 0.8515, 0.2915, 0.8523, 0.2892, 0.8528, 0.2872, 0.8534, 0.2855, 0.8538, 0.2838, 0.8546, 0.2787, 0.8593, 0.2761, 0.8692, 0.2753, 0.8801, 0.2768, 0.8909, 0.2801, 0.9005, 0.2855, 0.9049, 0.2872, 0.9056, 0.289, 0.9059, 0.291, 0.9064, 0.2933, 0.9067, 0.2957, 0.9074, 0.298, 0.9077, 0.3047, 0.9066, 0.3069, 0.9048, 0.3078, 0.9035, 0.31, 0.8999, 0.3127, 0.8936, 0.3143, 0.8863, 0.3143, 0.8787, 0.3285, 0.8524, 0.3262, 0.8524, 0.3262, 0.8541, 0.3285, 0.8541, 0.3311, 0.8572, 0.3293, 0.8572, 0.3291, 0.8595, 0.3311, 0.8595, 0.3286, 0.851, 0.3261, 0.8509, 0.3262, 0.8524, 0.3285, 0.8524, 0.3313, 0.851, 0.3294, 0.8509, 0.3293, 0.8572, 0.3311, 0.8572, 0.3223, 0.8941, 0.3197, 0.8942, 0.3199, 0.8957, 0.3224, 0.8956, 0.326, 0.8915, 0.3242, 0.8915, 0.3242, 0.8938, 0.3261, 0.8938, 0.3219, 0.8877, 0.3194, 0.8878, 0.3197, 0.8942, 0.3223, 0.8941, 0.326, 0.8574, 0.3242, 0.8574, 0.3241, 0.8645, 0.3259, 0.8645, 0.326, 0.8901, 0.3242, 0.8901, 0.3242, 0.8915, 0.326, 0.8915, 0.3218, 0.8777, 0.3192, 0.8778, 0.3194, 0.8878, 0.3219, 0.8877, 0.3261, 0.8509, 0.3243, 0.8509, 0.3242, 0.8574, 0.326, 0.8574, 0.326, 0.8861, 0.3242, 0.8861, 0.3242, 0.8901, 0.326, 0.8901, 0.3218, 0.8675, 0.3192, 0.8676, 0.3192, 0.8778, 0.3218, 0.8777, 0.3284, 0.8739, 0.3266, 0.874, 0.3268, 0.8792, 0.3286, 0.8791, 0.3259, 0.8792, 0.3241, 0.8792, 0.3242, 0.8861, 0.326, 0.8861, 0.322, 0.8584, 0.3194, 0.8584, 0.3192, 0.8676, 0.3218, 0.8675, 0.3283, 0.8704, 0.3265, 0.8704, 0.3266, 0.874, 0.3284, 0.8739, 0.3259, 0.8718, 0.3241, 0.8718, 0.3241, 0.8792, 0.3259, 0.8792, 0.3224, 0.8509, 0.3199, 0.851, 0.3194, 0.8584, 0.322, 0.8584, 0.3283, 0.8691, 0.3265, 0.8691, 0.3265, 0.8704, 0.3283, 0.8704, 0.3259, 0.8645, 0.3241, 0.8645, 0.3241, 0.8718, 0.3259, 0.8718, 0.3311, 0.87, 0.3286, 0.87, 0.3288, 0.8764, 0.3313, 0.8764, 0.3283, 0.8664, 0.3264, 0.8664, 0.3265, 0.8691, 0.3283, 0.8691, 0.3311, 0.8682, 0.3286, 0.8682, 0.3286, 0.87, 0.3311, 0.87, 0.3283, 0.8597, 0.3265, 0.8598, 0.3264, 0.8664, 0.3283, 0.8664, 0.3311, 0.8664, 0.3287, 0.8664, 0.3286, 0.8682, 0.3311, 0.8682, 0.3284, 0.8578, 0.3264, 0.8579, 0.3265, 0.8598, 0.3283, 0.8597, 0.3311, 0.8643, 0.3289, 0.8643, 0.3287, 0.8664, 0.3311, 0.8664, 0.3284, 0.856, 0.3263, 0.856, 0.3264, 0.8579, 0.3284, 0.8578, 0.3311, 0.862, 0.329, 0.862, 0.3289, 0.8643, 0.3311, 0.8643, 0.3285, 0.8541, 0.3262, 0.8541, 0.3263, 0.856, 0.3284, 0.856])
me_circle.materials.append(mat_material_001)
me_circle.materials.append(mat_man)
me_circle.update()

# ---- objects
ob_empty = bpy.data.objects.new('Empty', None)
ob_circle = bpy.data.objects.new('Circle', me_circle)
ob_empty_001 = bpy.data.objects.new('Empty.001', None)

# ---- transforms, parenting, visibility, modifiers, constraints
ob_empty.location = (1.221, 1.011, 0.3145)
ob_empty.rotation_euler = (3.142, -0.0, 0.0)
ob_empty.empty_display_type = 'IMAGE'
ob_empty.empty_display_size = 5.0
ob_empty.hide_render = True
ob_circle.location = (0.0, 0.0, -1.787)
ob_circle.scale = (0.872, 0.872, 0.872)
ob_empty_001.location = (-0.0106, -0.1509, 0.0)
ob_empty_001.scale = (0.6117, 0.6117, 0.6117)
ob_empty_001.empty_display_type = 'IMAGE'
ob_empty_001.empty_display_size = 5.0

# ---- collection membership
col_collection.objects.link(ob_empty)
col_collection.objects.link(ob_circle)
col_collection.objects.link(ob_empty_001)

# ---- scene / render settings (as saved in the file)
scene.frame_start = 1; scene.frame_end = 250; scene.frame_set(13)
scene.render.engine = 'CYCLES'
scene.render.resolution_x = 1024
scene.render.resolution_y = 1024
scene.render.film_transparent = True
scene.cycles.sampling_pattern = 'TABULATED_SOBOL'
scene.cycles.use_light_tree = False
scene.cycles.film_transparent_glass = True
scene.view_settings.view_transform = 'Filmic'
bpy.context.view_layer.update()

# ---- added for rendering (the .blend has no active camera and no usable light): camera, sun
cam_auto = bpy.data.cameras.new('AutoCamera')
cam_auto.lens = 50.0
cam_auto.sensor_width = 36.0
cam_auto.clip_end = 1000.0
ob_auto_camera = bpy.data.objects.new('AutoCamera', cam_auto)
scene.collection.objects.link(ob_auto_camera)
ob_auto_camera.location = (4.0557, -4.86685, 3.5862)
ob_auto_camera.rotation_euler = (1.09748, -7.21219e-08, 0.694738)
scene.camera = ob_auto_camera
light_auto_sun = bpy.data.lights.new('AutoSun', 'SUN')
light_auto_sun.energy = 3.0
light_auto_sun.angle = 0.0523599
ob_auto_sun = bpy.data.objects.new('AutoSun', light_auto_sun)
scene.collection.objects.link(ob_auto_sun)
ob_auto_sun.rotation_euler = (0.872665, 0.174533, 0.523599)
bpy.context.view_layer.update()
